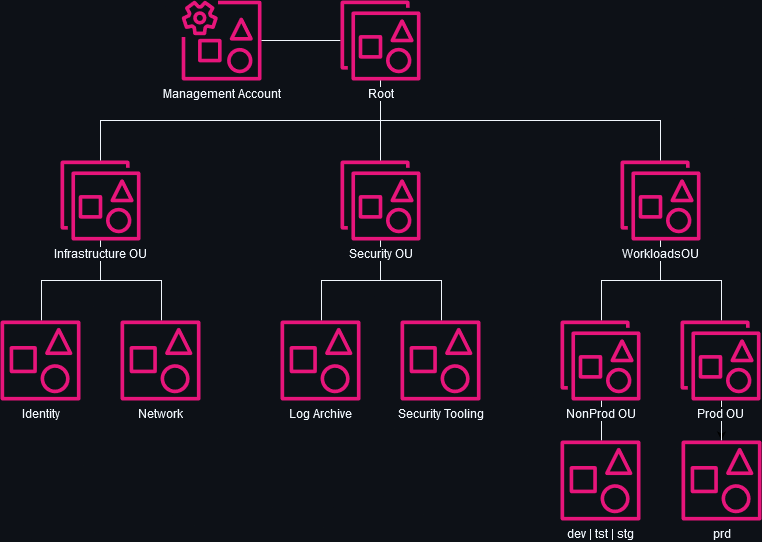

The diagram above was exported from draw.io. Its source (the exported page's mxGraphModel, read from the mxfile embedded in the PNG):
<mxGraphModel dx="1803" dy="969" grid="0" gridSize="10" guides="1" tooltips="1" connect="1" arrows="1" fold="1" page="1" pageScale="1" pageWidth="850" pageHeight="1100" background="#0D1117" math="0" shadow="0">
  <root>
    <mxCell id="0" />
    <mxCell id="1" parent="0" />
    <mxCell id="qAYZ5E4fQaRt8hyqv8FD-1" value="Management Account" style="sketch=0;outlineConnect=0;fontColor=#F0F6FC;gradientColor=none;fillColor=#E7157B;strokeColor=#F0F6FC;dashed=0;verticalLabelPosition=bottom;verticalAlign=top;align=center;html=1;fontSize=12;fontStyle=0;aspect=fixed;pointerEvents=1;shape=mxgraph.aws4.organizations_management_account2;labelBackgroundColor=#0D1117;" parent="1" vertex="1">
      <mxGeometry x="220" y="40" width="80" height="80" as="geometry" />
    </mxCell>
    <mxCell id="qAYZ5E4fQaRt8hyqv8FD-29" style="edgeStyle=orthogonalEdgeStyle;rounded=0;orthogonalLoop=1;jettySize=auto;html=1;labelBackgroundColor=#0D1117;fontColor=#F0F6FC;strokeColor=#F0F6FC;endArrow=none;endFill=0;" parent="1" source="qAYZ5E4fQaRt8hyqv8FD-6" target="qAYZ5E4fQaRt8hyqv8FD-10" edge="1">
      <mxGeometry relative="1" as="geometry">
        <Array as="points">
          <mxPoint x="139" y="320" />
          <mxPoint x="80" y="320" />
        </Array>
      </mxGeometry>
    </mxCell>
    <mxCell id="qAYZ5E4fQaRt8hyqv8FD-31" style="edgeStyle=orthogonalEdgeStyle;rounded=0;orthogonalLoop=1;jettySize=auto;html=1;labelBackgroundColor=#0D1117;fontColor=#F0F6FC;strokeColor=#F0F6FC;endArrow=none;endFill=0;" parent="1" source="qAYZ5E4fQaRt8hyqv8FD-6" target="qAYZ5E4fQaRt8hyqv8FD-11" edge="1">
      <mxGeometry relative="1" as="geometry">
        <Array as="points">
          <mxPoint x="139" y="320" />
          <mxPoint x="200" y="320" />
        </Array>
      </mxGeometry>
    </mxCell>
    <mxCell id="qAYZ5E4fQaRt8hyqv8FD-6" value="Infrastructure OU" style="sketch=0;outlineConnect=0;fontColor=#F0F6FC;gradientColor=none;fillColor=#E7157B;strokeColor=#F0F6FC;dashed=0;verticalLabelPosition=bottom;verticalAlign=top;align=center;html=1;fontSize=12;fontStyle=0;aspect=fixed;pointerEvents=1;shape=mxgraph.aws4.organizations_organizational_unit2;labelBackgroundColor=#0D1117;" parent="1" vertex="1">
      <mxGeometry x="99" y="200" width="80" height="80" as="geometry" />
    </mxCell>
    <mxCell id="qAYZ5E4fQaRt8hyqv8FD-33" style="edgeStyle=orthogonalEdgeStyle;rounded=0;orthogonalLoop=1;jettySize=auto;html=1;labelBackgroundColor=#0D1117;fontColor=#F0F6FC;strokeColor=#F0F6FC;endArrow=none;endFill=0;" parent="1" source="qAYZ5E4fQaRt8hyqv8FD-7" target="qAYZ5E4fQaRt8hyqv8FD-9" edge="1">
      <mxGeometry relative="1" as="geometry">
        <Array as="points">
          <mxPoint x="419" y="320" />
          <mxPoint x="360" y="320" />
        </Array>
      </mxGeometry>
    </mxCell>
    <mxCell id="qAYZ5E4fQaRt8hyqv8FD-34" style="edgeStyle=orthogonalEdgeStyle;rounded=0;orthogonalLoop=1;jettySize=auto;html=1;labelBackgroundColor=#0D1117;fontColor=#F0F6FC;strokeColor=#F0F6FC;endArrow=none;endFill=0;" parent="1" source="qAYZ5E4fQaRt8hyqv8FD-7" target="qAYZ5E4fQaRt8hyqv8FD-8" edge="1">
      <mxGeometry relative="1" as="geometry">
        <Array as="points">
          <mxPoint x="419" y="320" />
          <mxPoint x="480" y="320" />
        </Array>
      </mxGeometry>
    </mxCell>
    <mxCell id="qAYZ5E4fQaRt8hyqv8FD-7" value="Security OU" style="sketch=0;outlineConnect=0;fontColor=#F0F6FC;gradientColor=none;fillColor=#E7157B;strokeColor=#F0F6FC;dashed=0;verticalLabelPosition=bottom;verticalAlign=top;align=center;html=1;fontSize=12;fontStyle=0;aspect=fixed;pointerEvents=1;shape=mxgraph.aws4.organizations_organizational_unit2;labelBackgroundColor=#0D1117;" parent="1" vertex="1">
      <mxGeometry x="379" y="200" width="80" height="80" as="geometry" />
    </mxCell>
    <mxCell id="qAYZ5E4fQaRt8hyqv8FD-8" value="Security Tooling" style="sketch=0;outlineConnect=0;fontColor=#F0F6FC;gradientColor=none;fillColor=#E7157B;strokeColor=#F0F6FC;dashed=0;verticalLabelPosition=bottom;verticalAlign=top;align=center;html=1;fontSize=12;fontStyle=0;aspect=fixed;pointerEvents=1;shape=mxgraph.aws4.organizations_account2;labelBackgroundColor=#0D1117;" parent="1" vertex="1">
      <mxGeometry x="439" y="360" width="80" height="80" as="geometry" />
    </mxCell>
    <mxCell id="qAYZ5E4fQaRt8hyqv8FD-9" value="&lt;div&gt;Log Archive&lt;/div&gt;" style="sketch=0;outlineConnect=0;fontColor=#F0F6FC;gradientColor=none;fillColor=#E7157B;strokeColor=#F0F6FC;dashed=0;verticalLabelPosition=bottom;verticalAlign=top;align=center;html=1;fontSize=12;fontStyle=0;aspect=fixed;pointerEvents=1;shape=mxgraph.aws4.organizations_account2;labelBackgroundColor=#0D1117;" parent="1" vertex="1">
      <mxGeometry x="319" y="360" width="80" height="80" as="geometry" />
    </mxCell>
    <mxCell id="qAYZ5E4fQaRt8hyqv8FD-10" value="Identity" style="sketch=0;outlineConnect=0;fontColor=#F0F6FC;gradientColor=none;fillColor=#E7157B;strokeColor=#F0F6FC;dashed=0;verticalLabelPosition=bottom;verticalAlign=top;align=center;html=1;fontSize=12;fontStyle=0;aspect=fixed;pointerEvents=1;shape=mxgraph.aws4.organizations_account2;labelBackgroundColor=#0D1117;" parent="1" vertex="1">
      <mxGeometry x="39" y="360" width="80" height="80" as="geometry" />
    </mxCell>
    <mxCell id="qAYZ5E4fQaRt8hyqv8FD-11" value="&lt;div&gt;Network&lt;/div&gt;" style="sketch=0;outlineConnect=0;fontColor=#F0F6FC;gradientColor=none;fillColor=#E7157B;strokeColor=#F0F6FC;dashed=0;verticalLabelPosition=bottom;verticalAlign=top;align=center;html=1;fontSize=12;fontStyle=0;aspect=fixed;pointerEvents=1;shape=mxgraph.aws4.organizations_account2;labelBackgroundColor=#0D1117;" parent="1" vertex="1">
      <mxGeometry x="159" y="360" width="80" height="80" as="geometry" />
    </mxCell>
    <mxCell id="qAYZ5E4fQaRt8hyqv8FD-35" style="edgeStyle=orthogonalEdgeStyle;rounded=0;orthogonalLoop=1;jettySize=auto;html=1;labelBackgroundColor=#0D1117;fontColor=#F0F6FC;strokeColor=#F0F6FC;endArrow=none;endFill=0;" parent="1" source="qAYZ5E4fQaRt8hyqv8FD-12" target="qAYZ5E4fQaRt8hyqv8FD-16" edge="1">
      <mxGeometry relative="1" as="geometry">
        <Array as="points">
          <mxPoint x="699" y="320" />
          <mxPoint x="640" y="320" />
        </Array>
      </mxGeometry>
    </mxCell>
    <mxCell id="qAYZ5E4fQaRt8hyqv8FD-36" style="edgeStyle=orthogonalEdgeStyle;rounded=0;orthogonalLoop=1;jettySize=auto;html=1;labelBackgroundColor=#0D1117;fontColor=#F0F6FC;strokeColor=#F0F6FC;endArrow=none;endFill=0;" parent="1" source="qAYZ5E4fQaRt8hyqv8FD-12" target="qAYZ5E4fQaRt8hyqv8FD-17" edge="1">
      <mxGeometry relative="1" as="geometry">
        <Array as="points">
          <mxPoint x="699" y="320" />
          <mxPoint x="760" y="320" />
        </Array>
      </mxGeometry>
    </mxCell>
    <mxCell id="qAYZ5E4fQaRt8hyqv8FD-12" value="&lt;div&gt;WorkloadsOU&lt;/div&gt;" style="sketch=0;outlineConnect=0;fontColor=#F0F6FC;gradientColor=none;fillColor=#E7157B;strokeColor=#F0F6FC;dashed=0;verticalLabelPosition=bottom;verticalAlign=top;align=center;html=1;fontSize=12;fontStyle=0;aspect=fixed;pointerEvents=1;shape=mxgraph.aws4.organizations_organizational_unit2;labelBackgroundColor=#0D1117;" parent="1" vertex="1">
      <mxGeometry x="659" y="200" width="80" height="80" as="geometry" />
    </mxCell>
    <mxCell id="qAYZ5E4fQaRt8hyqv8FD-38" style="edgeStyle=orthogonalEdgeStyle;rounded=0;orthogonalLoop=1;jettySize=auto;html=1;labelBackgroundColor=#0D1117;fontColor=#F0F6FC;strokeColor=#F0F6FC;endArrow=none;endFill=0;" parent="1" source="qAYZ5E4fQaRt8hyqv8FD-16" target="qAYZ5E4fQaRt8hyqv8FD-18" edge="1">
      <mxGeometry relative="1" as="geometry">
        <Array as="points">
          <mxPoint x="640" y="460" />
          <mxPoint x="640" y="460" />
        </Array>
      </mxGeometry>
    </mxCell>
    <mxCell id="qAYZ5E4fQaRt8hyqv8FD-16" value="NonProd OU" style="sketch=0;outlineConnect=0;fontColor=#F0F6FC;gradientColor=none;fillColor=#E7157B;strokeColor=#F0F6FC;dashed=0;verticalLabelPosition=bottom;verticalAlign=top;align=center;html=1;fontSize=12;fontStyle=0;aspect=fixed;pointerEvents=1;shape=mxgraph.aws4.organizations_organizational_unit2;labelBackgroundColor=#0D1117;" parent="1" vertex="1">
      <mxGeometry x="599" y="360" width="80" height="80" as="geometry" />
    </mxCell>
    <mxCell id="5dbspacoEwdE9uSeqx6c-5" value="" style="edgeStyle=orthogonalEdgeStyle;rounded=0;orthogonalLoop=1;jettySize=auto;html=1;" edge="1" parent="1" source="qAYZ5E4fQaRt8hyqv8FD-17" target="5dbspacoEwdE9uSeqx6c-3">
      <mxGeometry relative="1" as="geometry" />
    </mxCell>
    <mxCell id="5dbspacoEwdE9uSeqx6c-6" style="edgeStyle=orthogonalEdgeStyle;rounded=0;orthogonalLoop=1;jettySize=auto;html=1;strokeColor=#F0F6FC;endArrow=none;endFill=0;" edge="1" parent="1" source="qAYZ5E4fQaRt8hyqv8FD-17" target="5dbspacoEwdE9uSeqx6c-3">
      <mxGeometry relative="1" as="geometry">
        <Array as="points">
          <mxPoint x="760" y="450" />
          <mxPoint x="760" y="450" />
        </Array>
      </mxGeometry>
    </mxCell>
    <mxCell id="qAYZ5E4fQaRt8hyqv8FD-17" value="Prod OU" style="sketch=0;outlineConnect=0;fontColor=#F0F6FC;gradientColor=none;fillColor=#E7157B;strokeColor=#F0F6FC;dashed=0;verticalLabelPosition=bottom;verticalAlign=top;align=center;html=1;fontSize=12;fontStyle=0;aspect=fixed;pointerEvents=1;shape=mxgraph.aws4.organizations_organizational_unit2;labelBackgroundColor=#0D1117;" parent="1" vertex="1">
      <mxGeometry x="719" y="360" width="80" height="80" as="geometry" />
    </mxCell>
    <mxCell id="qAYZ5E4fQaRt8hyqv8FD-18" value="dev | tst | stg" style="sketch=0;outlineConnect=0;fontColor=#F0F6FC;gradientColor=none;fillColor=#E7157B;strokeColor=#F0F6FC;dashed=0;verticalLabelPosition=bottom;verticalAlign=top;align=center;html=1;fontSize=12;fontStyle=0;aspect=fixed;pointerEvents=1;shape=mxgraph.aws4.organizations_account2;labelBackgroundColor=#0D1117;" parent="1" vertex="1">
      <mxGeometry x="599" y="480" width="80" height="80" as="geometry" />
    </mxCell>
    <mxCell id="5dbspacoEwdE9uSeqx6c-3" value="prd" style="sketch=0;outlineConnect=0;fontColor=#F0F6FC;gradientColor=none;fillColor=#E7157B;strokeColor=#F0F6FC;dashed=0;verticalLabelPosition=bottom;verticalAlign=top;align=center;html=1;fontSize=12;fontStyle=0;aspect=fixed;pointerEvents=1;shape=mxgraph.aws4.organizations_account2;labelBackgroundColor=#0D1117;" vertex="1" parent="1">
      <mxGeometry x="720" y="480" width="80" height="80" as="geometry" />
    </mxCell>
    <mxCell id="5dbspacoEwdE9uSeqx6c-15" style="edgeStyle=orthogonalEdgeStyle;rounded=0;orthogonalLoop=1;jettySize=auto;html=1;strokeColor=#F0F6FC;endArrow=none;endFill=0;" edge="1" parent="1" source="5dbspacoEwdE9uSeqx6c-13" target="qAYZ5E4fQaRt8hyqv8FD-7">
      <mxGeometry relative="1" as="geometry" />
    </mxCell>
    <mxCell id="5dbspacoEwdE9uSeqx6c-16" style="edgeStyle=orthogonalEdgeStyle;rounded=0;orthogonalLoop=1;jettySize=auto;html=1;strokeColor=#F0F6FC;endArrow=none;endFill=0;" edge="1" parent="1" source="5dbspacoEwdE9uSeqx6c-13" target="qAYZ5E4fQaRt8hyqv8FD-6">
      <mxGeometry relative="1" as="geometry">
        <Array as="points">
          <mxPoint x="419" y="160" />
          <mxPoint x="139" y="160" />
        </Array>
      </mxGeometry>
    </mxCell>
    <mxCell id="5dbspacoEwdE9uSeqx6c-17" style="edgeStyle=orthogonalEdgeStyle;rounded=0;orthogonalLoop=1;jettySize=auto;html=1;strokeColor=#F0F6FC;endArrow=none;endFill=0;" edge="1" parent="1" source="5dbspacoEwdE9uSeqx6c-13" target="qAYZ5E4fQaRt8hyqv8FD-12">
      <mxGeometry relative="1" as="geometry">
        <Array as="points">
          <mxPoint x="419" y="160" />
          <mxPoint x="699" y="160" />
        </Array>
      </mxGeometry>
    </mxCell>
    <mxCell id="5dbspacoEwdE9uSeqx6c-18" style="edgeStyle=orthogonalEdgeStyle;rounded=0;orthogonalLoop=1;jettySize=auto;html=1;strokeColor=#F0F6FC;endArrow=none;endFill=0;" edge="1" parent="1" source="5dbspacoEwdE9uSeqx6c-13" target="qAYZ5E4fQaRt8hyqv8FD-1">
      <mxGeometry relative="1" as="geometry" />
    </mxCell>
    <mxCell id="5dbspacoEwdE9uSeqx6c-13" value="Root" style="sketch=0;outlineConnect=0;fontColor=#F0F6FC;gradientColor=none;fillColor=#E7157B;strokeColor=#F0F6FC;dashed=0;verticalLabelPosition=bottom;verticalAlign=top;align=center;html=1;fontSize=12;fontStyle=0;aspect=fixed;pointerEvents=1;shape=mxgraph.aws4.organizations_organizational_unit2;labelBackgroundColor=#0D1117;" vertex="1" parent="1">
      <mxGeometry x="379" y="40" width="80" height="80" as="geometry" />
    </mxCell>
  </root>
</mxGraphModel>